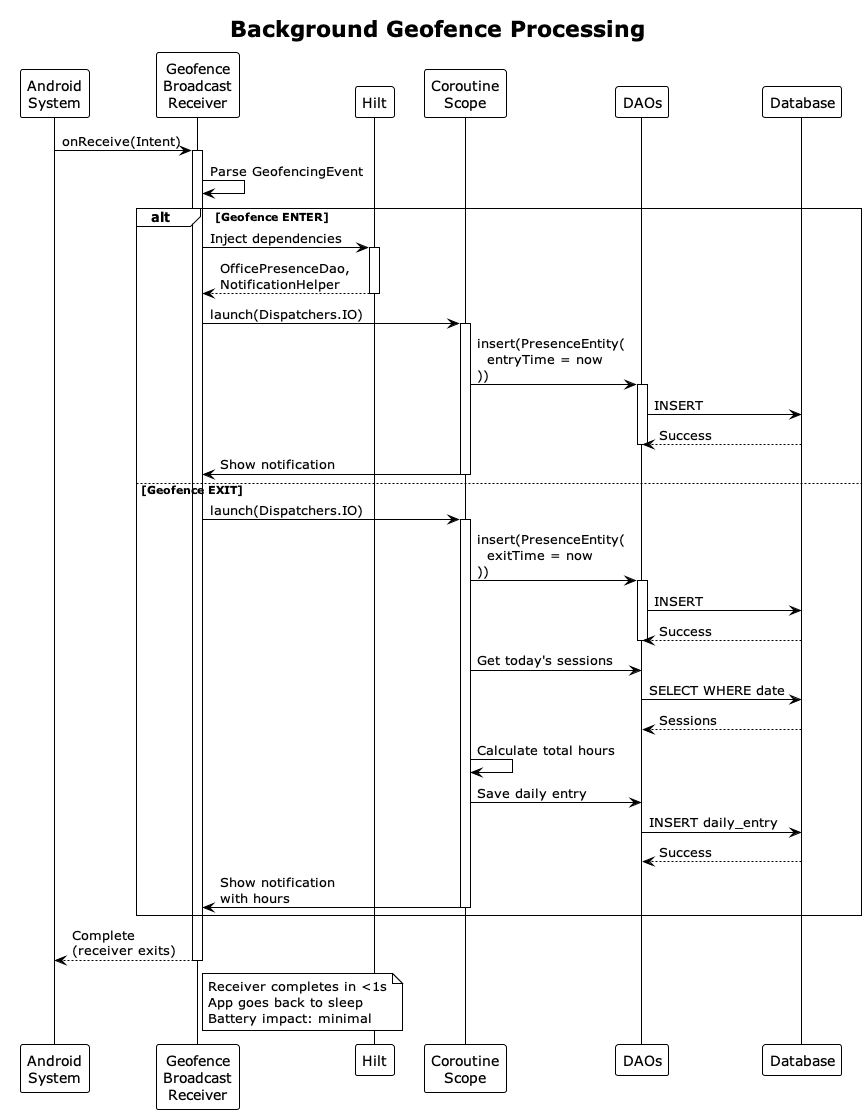

The diagram above was rendered by PlantUML. Its source (embedded in the PNG):
@startuml geofence-processing
!theme plain
title Background Geofence Processing

participant "Android\nSystem" as System
participant "Geofence\nBroadcast\nReceiver" as Receiver
participant "Hilt" as Hilt
participant "Coroutine\nScope" as Scope
participant "DAOs" as DAO
participant "Database" as DB

System -> Receiver : onReceive(Intent)
activate Receiver

Receiver -> Receiver : Parse GeofencingEvent

alt Geofence ENTER
    Receiver -> Hilt : Inject dependencies
    activate Hilt
    Hilt --> Receiver : OfficePresenceDao,\nNotificationHelper
    deactivate Hilt

    Receiver -> Scope : launch(Dispatchers.IO)
    activate Scope

    Scope -> DAO : insert(PresenceEntity(\n  entryTime = now\n))
    activate DAO
    DAO -> DB : INSERT
    DB --> DAO : Success
    deactivate DAO

    Scope -> Receiver : Show notification
    deactivate Scope

else Geofence EXIT
    Receiver -> Scope : launch(Dispatchers.IO)
    activate Scope

    Scope -> DAO : insert(PresenceEntity(\n  exitTime = now\n))
    activate DAO
    DAO -> DB : INSERT
    DB --> DAO : Success
    deactivate DAO

    Scope -> DAO : Get today's sessions
    DAO -> DB : SELECT WHERE date
    DB --> DAO : Sessions

    Scope -> Scope : Calculate total hours

    Scope -> DAO : Save daily entry
    DAO -> DB : INSERT daily_entry
    DB --> DAO : Success

    Scope -> Receiver : Show notification\nwith hours
    deactivate Scope
end

Receiver --> System : Complete\n(receiver exits)
deactivate Receiver

note right of Receiver
Receiver completes in <1s
App goes back to sleep
Battery impact: minimal
end note

@enduml